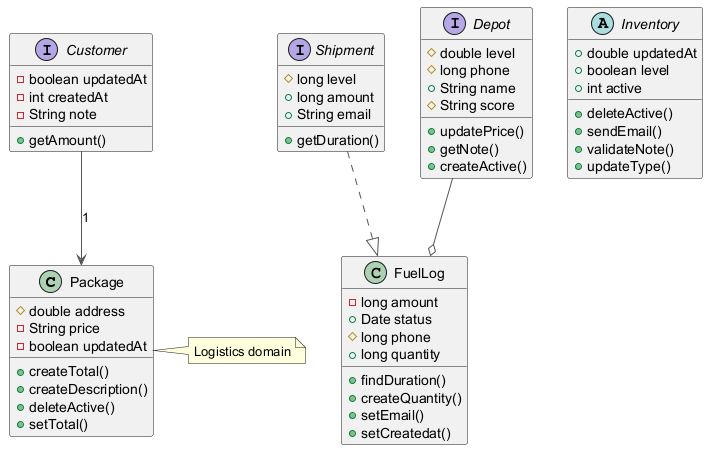

The diagram above was rendered by PlantUML. Its source (embedded in the PNG):
@startuml
skinparam ArrowColor #555555
class Package {
  #double address
  -String price
  -boolean updatedAt
  +createTotal()
  +createDescription()
  +deleteActive()
  +setTotal()
}
interface Shipment {
  #long level
  +long amount
  +String email
  +getDuration()
}
interface Customer {
  -boolean updatedAt
  -int createdAt
  -String note
  +getAmount()
}
abstract class Inventory {
  +double updatedAt
  +boolean level
  +int active
  +deleteActive()
  +sendEmail()
  +validateNote()
  +updateType()
}
class FuelLog {
  -long amount
  +Date status
  #long phone
  +long quantity
  +findDuration()
  +createQuantity()
  +setEmail()
  +setCreatedat()
}
interface Depot {
  #double level
  #long phone
  +String name
  #String score
  +updatePrice()
  +getNote()
  +createActive()
}
Customer --> Package : "1"
Shipment ..|> FuelLog
Depot --o FuelLog
note right of Package : Logistics domain
@enduml